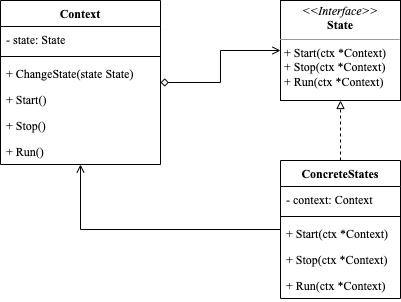

The diagram above was exported from draw.io. Its source (the exported page's mxGraphModel, read from the mxfile embedded in the PNG):
<mxGraphModel dx="612" dy="610" grid="1" gridSize="10" guides="1" tooltips="1" connect="1" arrows="1" fold="1" page="1" pageScale="1" pageWidth="827" pageHeight="1169" math="0" shadow="0">
  <root>
    <mxCell id="0" />
    <mxCell id="1" parent="0" />
    <mxCell id="RNfCBJz1XSu5dIHoXNG8-1" value="&lt;p style=&quot;margin:0px;margin-top:4px;text-align:center;&quot;&gt;&lt;i&gt;&amp;lt;&amp;lt;Interface&amp;gt;&amp;gt;&lt;/i&gt;&lt;br&gt;&lt;b&gt;State&lt;/b&gt;&lt;/p&gt;&lt;hr size=&quot;1&quot;&gt;&lt;p style=&quot;margin:0px;margin-left:4px;&quot;&gt;+ Start(ctx *Context)&lt;br&gt;&lt;/p&gt;&lt;p style=&quot;margin:0px;margin-left:4px;&quot;&gt;+ Stop(ctx *Context)&lt;/p&gt;&lt;p style=&quot;margin:0px;margin-left:4px;&quot;&gt;+ Run(ctx *Context)&lt;/p&gt;" style="verticalAlign=top;align=left;overflow=fill;fontSize=12;fontFamily=Times New Roman;html=1;" vertex="1" parent="1">
      <mxGeometry x="360" y="80" width="120" height="100" as="geometry" />
    </mxCell>
    <mxCell id="RNfCBJz1XSu5dIHoXNG8-10" style="edgeStyle=orthogonalEdgeStyle;rounded=0;orthogonalLoop=1;jettySize=auto;html=1;fontFamily=Times New Roman;endArrow=open;endFill=0;startArrow=diamond;startFill=0;" edge="1" parent="1" source="RNfCBJz1XSu5dIHoXNG8-6" target="RNfCBJz1XSu5dIHoXNG8-1">
      <mxGeometry relative="1" as="geometry" />
    </mxCell>
    <mxCell id="RNfCBJz1XSu5dIHoXNG8-6" value="Context" style="swimlane;fontStyle=1;align=center;verticalAlign=top;childLayout=stackLayout;horizontal=1;startSize=26;horizontalStack=0;resizeParent=1;resizeParentMax=0;resizeLast=0;collapsible=1;marginBottom=0;fontFamily=Times New Roman;" vertex="1" parent="1">
      <mxGeometry x="80" y="80" width="160" height="164" as="geometry" />
    </mxCell>
    <mxCell id="RNfCBJz1XSu5dIHoXNG8-7" value="- state: State" style="text;strokeColor=none;fillColor=none;align=left;verticalAlign=top;spacingLeft=4;spacingRight=4;overflow=hidden;rotatable=0;points=[[0,0.5],[1,0.5]];portConstraint=eastwest;fontFamily=Times New Roman;" vertex="1" parent="RNfCBJz1XSu5dIHoXNG8-6">
      <mxGeometry y="26" width="160" height="26" as="geometry" />
    </mxCell>
    <mxCell id="RNfCBJz1XSu5dIHoXNG8-8" value="" style="line;strokeWidth=1;fillColor=none;align=left;verticalAlign=middle;spacingTop=-1;spacingLeft=3;spacingRight=3;rotatable=0;labelPosition=right;points=[];portConstraint=eastwest;strokeColor=inherit;fontFamily=Times New Roman;" vertex="1" parent="RNfCBJz1XSu5dIHoXNG8-6">
      <mxGeometry y="52" width="160" height="8" as="geometry" />
    </mxCell>
    <mxCell id="RNfCBJz1XSu5dIHoXNG8-9" value="+ ChangeState(state State)" style="text;strokeColor=none;fillColor=none;align=left;verticalAlign=top;spacingLeft=4;spacingRight=4;overflow=hidden;rotatable=0;points=[[0,0.5],[1,0.5]];portConstraint=eastwest;fontFamily=Times New Roman;" vertex="1" parent="RNfCBJz1XSu5dIHoXNG8-6">
      <mxGeometry y="60" width="160" height="26" as="geometry" />
    </mxCell>
    <mxCell id="RNfCBJz1XSu5dIHoXNG8-17" value="+ Start()" style="text;strokeColor=none;fillColor=none;align=left;verticalAlign=top;spacingLeft=4;spacingRight=4;overflow=hidden;rotatable=0;points=[[0,0.5],[1,0.5]];portConstraint=eastwest;fontFamily=Times New Roman;" vertex="1" parent="RNfCBJz1XSu5dIHoXNG8-6">
      <mxGeometry y="86" width="160" height="26" as="geometry" />
    </mxCell>
    <mxCell id="RNfCBJz1XSu5dIHoXNG8-20" value="+ Stop()" style="text;strokeColor=none;fillColor=none;align=left;verticalAlign=top;spacingLeft=4;spacingRight=4;overflow=hidden;rotatable=0;points=[[0,0.5],[1,0.5]];portConstraint=eastwest;fontFamily=Times New Roman;" vertex="1" parent="RNfCBJz1XSu5dIHoXNG8-6">
      <mxGeometry y="112" width="160" height="26" as="geometry" />
    </mxCell>
    <mxCell id="RNfCBJz1XSu5dIHoXNG8-21" value="+ Run()" style="text;strokeColor=none;fillColor=none;align=left;verticalAlign=top;spacingLeft=4;spacingRight=4;overflow=hidden;rotatable=0;points=[[0,0.5],[1,0.5]];portConstraint=eastwest;fontFamily=Times New Roman;" vertex="1" parent="RNfCBJz1XSu5dIHoXNG8-6">
      <mxGeometry y="138" width="160" height="26" as="geometry" />
    </mxCell>
    <mxCell id="RNfCBJz1XSu5dIHoXNG8-15" style="edgeStyle=orthogonalEdgeStyle;rounded=0;orthogonalLoop=1;jettySize=auto;html=1;exitX=0.5;exitY=0;exitDx=0;exitDy=0;fontFamily=Times New Roman;startArrow=none;startFill=0;endArrow=block;endFill=0;dashed=1;" edge="1" parent="1" source="RNfCBJz1XSu5dIHoXNG8-11" target="RNfCBJz1XSu5dIHoXNG8-1">
      <mxGeometry relative="1" as="geometry" />
    </mxCell>
    <mxCell id="RNfCBJz1XSu5dIHoXNG8-16" style="edgeStyle=orthogonalEdgeStyle;rounded=0;orthogonalLoop=1;jettySize=auto;html=1;fontFamily=Times New Roman;startArrow=none;startFill=0;endArrow=open;endFill=0;" edge="1" parent="1" source="RNfCBJz1XSu5dIHoXNG8-11" target="RNfCBJz1XSu5dIHoXNG8-6">
      <mxGeometry relative="1" as="geometry">
        <Array as="points">
          <mxPoint x="160" y="309" />
        </Array>
      </mxGeometry>
    </mxCell>
    <mxCell id="RNfCBJz1XSu5dIHoXNG8-11" value="ConcreteStates" style="swimlane;fontStyle=1;align=center;verticalAlign=top;childLayout=stackLayout;horizontal=1;startSize=26;horizontalStack=0;resizeParent=1;resizeParentMax=0;resizeLast=0;collapsible=1;marginBottom=0;fontFamily=Times New Roman;" vertex="1" parent="1">
      <mxGeometry x="360" y="240" width="120" height="138" as="geometry" />
    </mxCell>
    <mxCell id="RNfCBJz1XSu5dIHoXNG8-12" value="- context: Context" style="text;strokeColor=none;fillColor=none;align=left;verticalAlign=top;spacingLeft=4;spacingRight=4;overflow=hidden;rotatable=0;points=[[0,0.5],[1,0.5]];portConstraint=eastwest;fontFamily=Times New Roman;" vertex="1" parent="RNfCBJz1XSu5dIHoXNG8-11">
      <mxGeometry y="26" width="120" height="26" as="geometry" />
    </mxCell>
    <mxCell id="RNfCBJz1XSu5dIHoXNG8-13" value="" style="line;strokeWidth=1;fillColor=none;align=left;verticalAlign=middle;spacingTop=-1;spacingLeft=3;spacingRight=3;rotatable=0;labelPosition=right;points=[];portConstraint=eastwest;strokeColor=inherit;fontFamily=Times New Roman;" vertex="1" parent="RNfCBJz1XSu5dIHoXNG8-11">
      <mxGeometry y="52" width="120" height="8" as="geometry" />
    </mxCell>
    <mxCell id="RNfCBJz1XSu5dIHoXNG8-14" value="+ Start(ctx *Context)" style="text;strokeColor=none;fillColor=none;align=left;verticalAlign=top;spacingLeft=4;spacingRight=4;overflow=hidden;rotatable=0;points=[[0,0.5],[1,0.5]];portConstraint=eastwest;fontFamily=Times New Roman;" vertex="1" parent="RNfCBJz1XSu5dIHoXNG8-11">
      <mxGeometry y="60" width="120" height="26" as="geometry" />
    </mxCell>
    <mxCell id="RNfCBJz1XSu5dIHoXNG8-18" value="+ Stop(ctx *Context)" style="text;strokeColor=none;fillColor=none;align=left;verticalAlign=top;spacingLeft=4;spacingRight=4;overflow=hidden;rotatable=0;points=[[0,0.5],[1,0.5]];portConstraint=eastwest;fontFamily=Times New Roman;" vertex="1" parent="RNfCBJz1XSu5dIHoXNG8-11">
      <mxGeometry y="86" width="120" height="26" as="geometry" />
    </mxCell>
    <mxCell id="RNfCBJz1XSu5dIHoXNG8-19" value="+ Run(ctx *Context)" style="text;strokeColor=none;fillColor=none;align=left;verticalAlign=top;spacingLeft=4;spacingRight=4;overflow=hidden;rotatable=0;points=[[0,0.5],[1,0.5]];portConstraint=eastwest;fontFamily=Times New Roman;" vertex="1" parent="RNfCBJz1XSu5dIHoXNG8-11">
      <mxGeometry y="112" width="120" height="26" as="geometry" />
    </mxCell>
  </root>
</mxGraphModel>